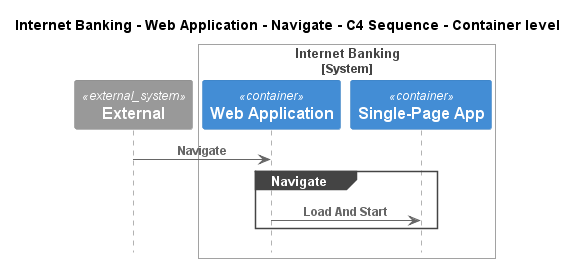

The diagram above was rendered by PlantUML. Its source (embedded in the PNG):
@startuml
!pragma layout smetana
!include ..\..\..\..\..\..\.c4s\C4_Sequence.puml

title Internet Banking - Web Application - Navigate - C4 Sequence - Container level

System_Ext(C4InterFlow.SoftwareSystems.ExternalSystem, "External", "")

System_Boundary(BigBankPlc.SoftwareSystems.InternetBanking, "Internet Banking")
    Container(BigBankPlc.SoftwareSystems.InternetBanking.Containers.WebApplication, "Web Application", "", "")
    Container(BigBankPlc.SoftwareSystems.InternetBanking.Containers.SinglePageApp, "Single-Page App", "", "")
Boundary_End()

Rel(C4InterFlow.SoftwareSystems.ExternalSystem, BigBankPlc.SoftwareSystems.InternetBanking.Containers.WebApplication, "Navigate")
group Navigate
Rel(BigBankPlc.SoftwareSystems.InternetBanking.Containers.WebApplication, BigBankPlc.SoftwareSystems.InternetBanking.Containers.SinglePageApp, "Load And Start")
end


@enduml